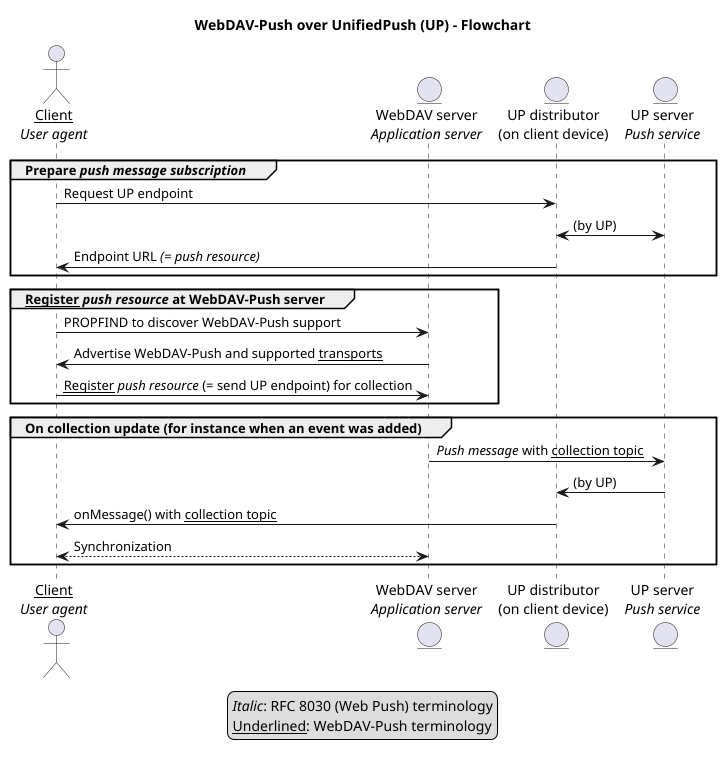

The diagram above was rendered by PlantUML. Its source (embedded in the PNG):
@startuml

title WebDAV-Push over UnifiedPush (UP) - Flowchart

actor "__Client__\n//User agent//" as C
entity "WebDAV server\n//Application server//" as WS
entity "UP distributor\n(on client device)" as UPD
entity "UP server\n//Push service//" as UPS

group Prepare //push message subscription//
C -> UPD: Request UP endpoint
UPS <-> UPD: (by UP)
UPD -> C: Endpoint URL //(= push resource)// 
end

group __Register__ //push resource// at WebDAV-Push server
C -> WS: PROPFIND to discover WebDAV-Push support
C <- WS: Advertise WebDAV-Push and supported __transports__

C -> WS: __Register__ //push resource// (= send UP endpoint) for collection
end

group On collection update (for instance when an event was added)
WS -> UPS: //Push message// with __collection topic__

UPS -> UPD: (by UP)

UPD -> C: onMessage() with __collection topic__
C <--> WS: Synchronization 
end

legend
//Italic//: RFC 8030 (Web Push) terminology
__Underlined__: WebDAV-Push terminology
endlegend

@enduml